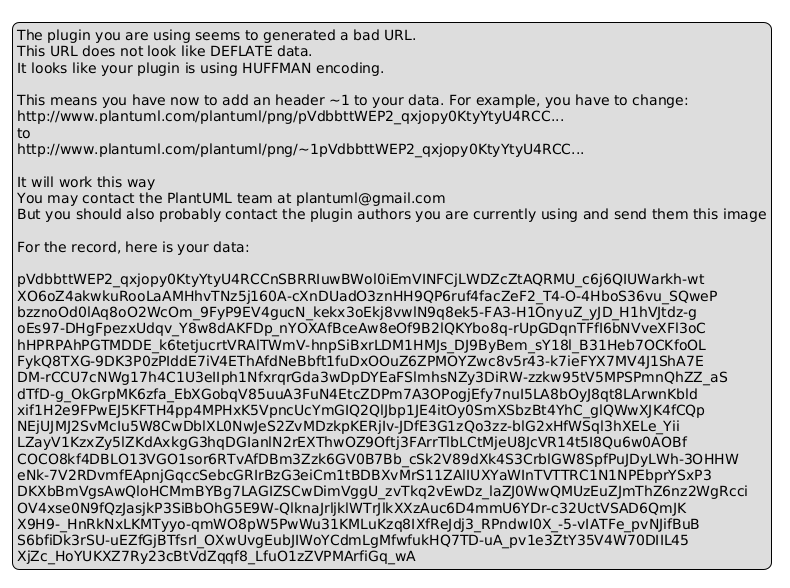

The diagram above was rendered by PlantUML. Its source (embedded in the PNG):
@startuml
legend
The plugin you are using seems to generated a bad URL.
This URL does not look like DEFLATE data.
It looks like your plugin is using HUFFMAN encoding.

This means you have now to add an header ~1 to your data. For example, you have to change:
http://www.plantuml.com/plantuml/png/pVdbbttWEP2_qxjopy0KtyYtyU4RCC...
to
http://www.plantuml.com/plantuml/png/~1pVdbbttWEP2_qxjopy0KtyYtyU4RCC...

It will work this way
You may contact the PlantUML team at plantuml@gmail.com
But you should also probably contact the plugin authors you are currently using and send them this image

For the record, here is your data:

pVdbbttWEP2_qxjopy0KtyYtyU4RCCnSBRRIuwBWol0iEmVINFCjLWDZcZtAQRMU_c6j6QIUWarkh-wt
XO6oZ4akwkuRooLaAMHhvTNz5j160A-cXnDUadO3znHH9QP6ruf4facZeF2_T4-O-4HboS36vu_SQweP
bzznoOd0lAq8oO2WcOm_9FyP9EV4gucN_kekx3oEkj8vwlN9q8ek5-FA3-H1OnyuZ_yJD_H1hVJtdz-g
oEs97-DHgFpezxUdqv_Y8w8dAKFDp_nYOXAfBceAw8eOf9B2lQKYbo8q-rUpGDqnTFfI6bNVveXFl3oC
hHPRPAhPGTMDDE_k6tetjucrtVRAlTWmV-hnpSiBxrLDM1HMJs_DJ9ByBem_sY18l_B31Heb7OCKfoOL
FykQ8TXG-9DK3P0zPIddE7iV4EThAfdNeBbft1fuDxOOuZ6ZPMOYZwc8v5r43-k7ieFYX7MV4J1ShA7E
DM-rCCU7cNWg17h4C1U3eIIph1NfxrqrGda3wDpDYEaFSlmhsNZy3DiRW-zzkw95tV5MPSPmnQhZZ_aS
dTfD-g_OkGrpMK6zfa_EbXGobqV85uuA3FuN4EtcZDPm7A3OPogjEfy7nuI5LA8bOyJ8qt8LArwnKbld
xif1H2e9FPwEJ5KFTH4pp4MPHxK5VpncUcYmGIQ2QlJbp1JE4itOy0SmXSbzBt4YhC_glQWwXJK4fCQp
NEjUJMJ2SvMcIu5W8CwDblXL0NwJeS2ZvMDzkpKERjIv-JDfE3G1zQo3zz-blG2xHfWSql3hXELe_Yii
LZayV1KzxZy5lZKdAxkgG3hqDGIanlN2rEXThwOZ9Oftj3FArrTlbLCtMjeU8JcVR14t5I8Qu6w0AOBf
COCO8kf4DBLO13VGO1sor6RTvAfDBm3Zzk6GV0B7Bb_cSk2V89dXk4S3CrblGW8SpfPuJDyLWh-3OHHW
eNk-7V2RDvmfEApnjGqccSebcGRIrBzG3eiCm1tBDBXvMrS11ZAlIUXYaWInTVTTRC1N1NPEbprYSxP3
DKXbBmVgsAwQloHCMmBYBg7LAGIZSCwDimVggU_zvTkq2vEwDz_laZJ0WwQMUzEuZJmThZ6nz2WgRcci
OV4xse0N9fQzJasjkP3SiBbOhG5E9W-QlknaJrljklWTrJlkXXzAuc6D4mmU6YDr-c32UctVSAD6QmJK
X9H9-_HnRkNxLKMTyyo-qmWO8pW5PwWu31KMLuKzq8IXfReJdj3_RPndwI0X_-5-vIATFe_pvNJifBuB
S6bfiDk3rSU-uEZfGjBTfsrI_OXwUvgEubJIWoYCdmLgMfwfukHQ7TD-uA_pv1e3ZtY35V4W70DIIL45
XjZc_HoYUKXZ7Ry23cBtVdZqqf8_LfuO1zZVPMArfiGq_wA
endlegend
@enduml